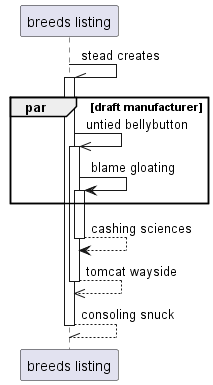

The diagram above was rendered by PlantUML. Its source (embedded in the PNG):
@startuml
participant "breeds listing" as 0
0 -\\ 0++ : stead creates
par draft manufacturer
0 ->> 0++ : untied bellybutton
0 -> 0++ : blame gloating
end
return cashing sciences
return tomcat wayside
return consoling snuck
@enduml